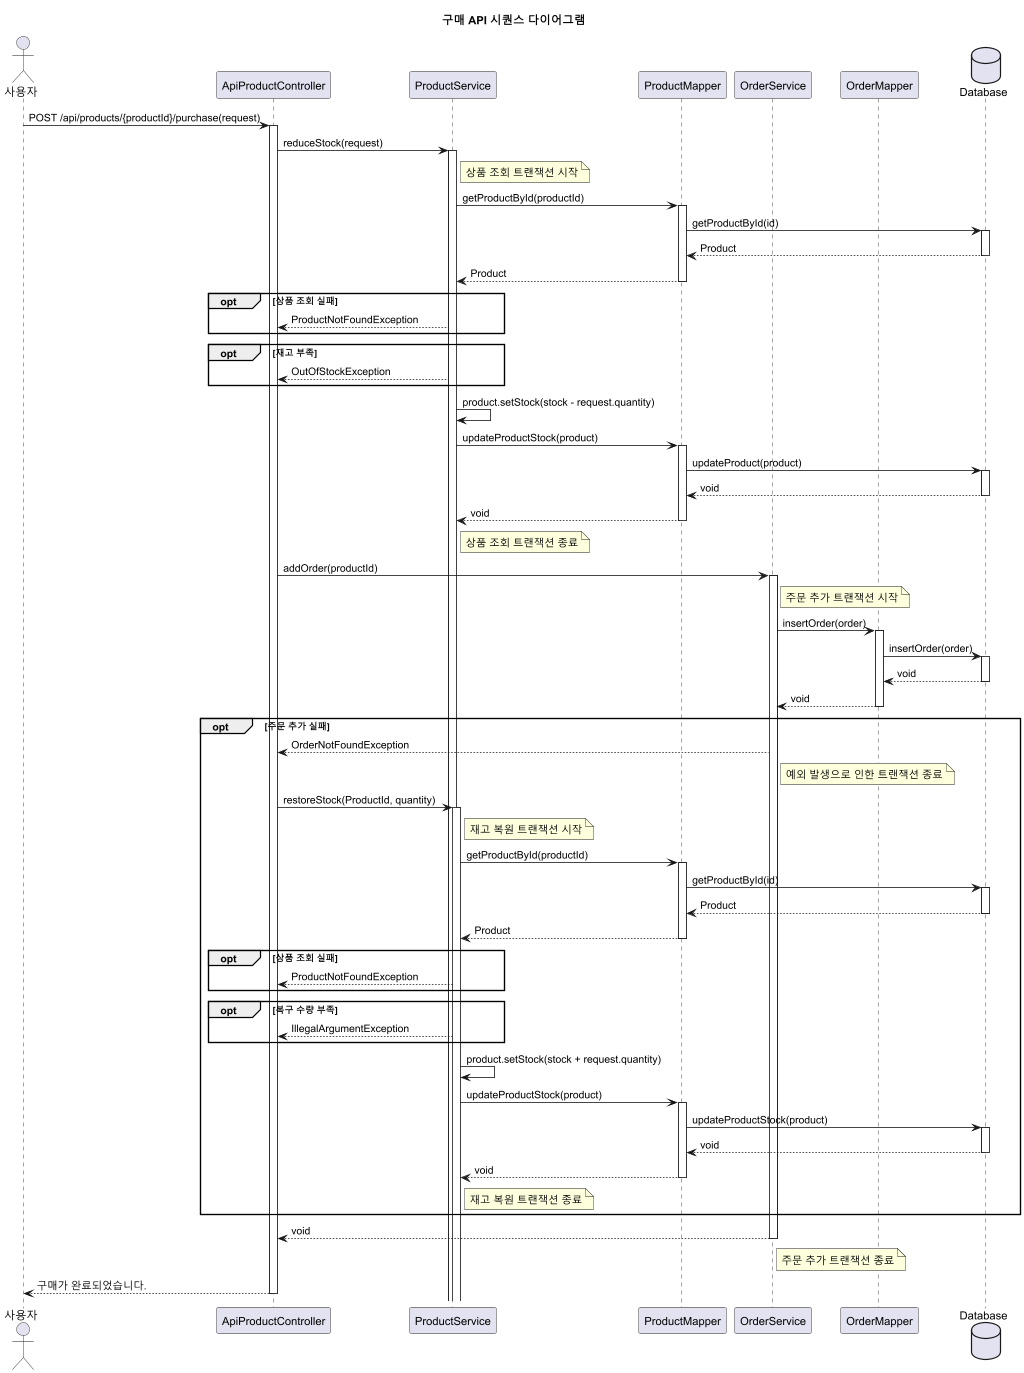

The diagram above was rendered by PlantUML. Its source (embedded in the PNG):
@startuml
title 구매 API 시퀀스 다이어그램

actor 사용자 as User
participant "ApiProductController" as Controller
participant "ProductService" as ProductService
participant "ProductMapper" as ProductMapper
participant "OrderService" as OrderService
participant "OrderMapper" as OrderMapper
database "Database" as DB

User -> Controller : POST /api/products/{productId}/purchase(request)
activate Controller

Controller -> ProductService : reduceStock(request)
activate ProductService

note right of ProductService : 상품 조회 트랜잭션 시작
    ProductService -> ProductMapper : getProductById(productId)
    activate ProductMapper
        ProductMapper -> DB : getProductById(id)
        activate DB
        DB --> ProductMapper : Product
        deactivate DB
    ProductMapper --> ProductService : Product
    deactivate ProductMapper

    opt 상품 조회 실패
    ProductService --> Controller : ProductNotFoundException
    end
    opt 재고 부족
    ProductService --> Controller : OutOfStockException
    end

    ProductService -> ProductService : product.setStock(stock - request.quantity)
    ProductService -> ProductMapper : updateProductStock(product)
    activate ProductMapper
        ProductMapper -> DB : updateProduct(product)
        activate DB
        DB --> ProductMapper : void
        deactivate DB
    ProductMapper --> ProductService : void
    deactivate ProductMapper
note right of ProductService : 상품 조회 트랜잭션 종료

Controller -> OrderService : addOrder(productId)
activate OrderService

note right of OrderService : 주문 추가 트랜잭션 시작
    OrderService -> OrderMapper : insertOrder(order)
    activate OrderMapper

        OrderMapper -> DB : insertOrder(order)
        activate DB
        DB --> OrderMapper : void
        deactivate DB
    OrderMapper --> OrderService : void
    deactivate OrderMapper

    opt 주문 추가 실패
    OrderService --> Controller : OrderNotFoundException
    note right of OrderService : 예외 발생으로 인한 트랜잭션 종료
    Controller -> ProductService : restoreStock(ProductId, quantity)
    note right of ProductService : 재고 복원 트랜잭션 시작
    activate ProductService
        ProductService -> ProductMapper : getProductById(productId)
        activate ProductMapper
            ProductMapper -> DB : getProductById(id)
            activate DB
            DB --> ProductMapper : Product
            deactivate DB
        ProductMapper --> ProductService : Product
        deactivate ProductMapper
        opt 상품 조회 실패
        ProductService --> Controller : ProductNotFoundException
        end
        opt 복구 수량 부족
        ProductService --> Controller : IllegalArgumentException
        end
        ProductService -> ProductService : product.setStock(stock + request.quantity)
            ProductService -> ProductMapper : updateProductStock(product)
            activate ProductMapper
                ProductMapper -> DB : updateProductStock(product)
                activate DB
                DB --> ProductMapper : void
                deactivate DB
            ProductMapper --> ProductService : void
            deactivate ProductMapper
    note right of ProductService : 재고 복원 트랜잭션 종료
    end
OrderService --> Controller : void
deactivate OrderService
note right of OrderService : 주문 추가 트랜잭션 종료

Controller --> User : 구매가 완료되었습니다.
deactivate Controller

@enduml